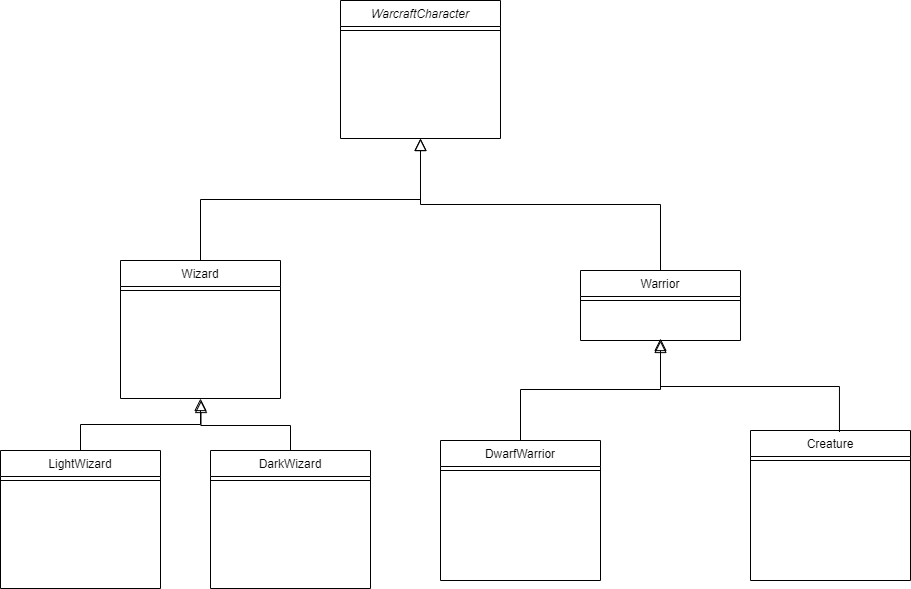

The diagram above was exported from draw.io. Its source (the exported page's mxGraphModel, read from the mxfile embedded in the PNG):
<mxGraphModel dx="813" dy="661" grid="1" gridSize="10" guides="1" tooltips="1" connect="1" arrows="1" fold="1" page="1" pageScale="1" pageWidth="827" pageHeight="1169" math="0" shadow="0">
  <root>
    <mxCell id="WIyWlLk6GJQsqaUBKTNV-0" />
    <mxCell id="WIyWlLk6GJQsqaUBKTNV-1" parent="WIyWlLk6GJQsqaUBKTNV-0" />
    <mxCell id="zkfFHV4jXpPFQw0GAbJ--0" value="WarcraftCharacter" style="swimlane;fontStyle=2;align=center;verticalAlign=top;childLayout=stackLayout;horizontal=1;startSize=26;horizontalStack=0;resizeParent=1;resizeLast=0;collapsible=1;marginBottom=0;rounded=0;shadow=0;strokeWidth=1;" parent="WIyWlLk6GJQsqaUBKTNV-1" vertex="1">
      <mxGeometry x="340" y="100" width="160" height="138" as="geometry">
        <mxRectangle x="230" y="140" width="160" height="26" as="alternateBounds" />
      </mxGeometry>
    </mxCell>
    <mxCell id="zkfFHV4jXpPFQw0GAbJ--4" value="" style="line;html=1;strokeWidth=1;align=left;verticalAlign=middle;spacingTop=-1;spacingLeft=3;spacingRight=3;rotatable=0;labelPosition=right;points=[];portConstraint=eastwest;" parent="zkfFHV4jXpPFQw0GAbJ--0" vertex="1">
      <mxGeometry y="26" width="160" height="8" as="geometry" />
    </mxCell>
    <mxCell id="zkfFHV4jXpPFQw0GAbJ--5" value="" style="text;align=left;verticalAlign=top;spacingLeft=4;spacingRight=4;overflow=hidden;rotatable=0;points=[[0,0.5],[1,0.5]];portConstraint=eastwest;" parent="zkfFHV4jXpPFQw0GAbJ--0" vertex="1">
      <mxGeometry y="34" width="160" height="26" as="geometry" />
    </mxCell>
    <mxCell id="zkfFHV4jXpPFQw0GAbJ--6" value="Wizard" style="swimlane;fontStyle=0;align=center;verticalAlign=top;childLayout=stackLayout;horizontal=1;startSize=26;horizontalStack=0;resizeParent=1;resizeLast=0;collapsible=1;marginBottom=0;rounded=0;shadow=0;strokeWidth=1;" parent="WIyWlLk6GJQsqaUBKTNV-1" vertex="1">
      <mxGeometry x="120" y="360" width="160" height="138" as="geometry">
        <mxRectangle x="130" y="380" width="160" height="26" as="alternateBounds" />
      </mxGeometry>
    </mxCell>
    <mxCell id="zkfFHV4jXpPFQw0GAbJ--9" value="" style="line;html=1;strokeWidth=1;align=left;verticalAlign=middle;spacingTop=-1;spacingLeft=3;spacingRight=3;rotatable=0;labelPosition=right;points=[];portConstraint=eastwest;" parent="zkfFHV4jXpPFQw0GAbJ--6" vertex="1">
      <mxGeometry y="26" width="160" height="8" as="geometry" />
    </mxCell>
    <mxCell id="zkfFHV4jXpPFQw0GAbJ--12" value="" style="endArrow=block;endSize=10;endFill=0;shadow=0;strokeWidth=1;rounded=0;edgeStyle=elbowEdgeStyle;elbow=vertical;" parent="WIyWlLk6GJQsqaUBKTNV-1" source="zkfFHV4jXpPFQw0GAbJ--6" target="zkfFHV4jXpPFQw0GAbJ--0" edge="1">
      <mxGeometry width="160" relative="1" as="geometry">
        <mxPoint x="200" y="203" as="sourcePoint" />
        <mxPoint x="200" y="203" as="targetPoint" />
      </mxGeometry>
    </mxCell>
    <mxCell id="zkfFHV4jXpPFQw0GAbJ--13" value="Warrior" style="swimlane;fontStyle=0;align=center;verticalAlign=top;childLayout=stackLayout;horizontal=1;startSize=26;horizontalStack=0;resizeParent=1;resizeLast=0;collapsible=1;marginBottom=0;rounded=0;shadow=0;strokeWidth=1;" parent="WIyWlLk6GJQsqaUBKTNV-1" vertex="1">
      <mxGeometry x="580" y="370" width="160" height="70" as="geometry">
        <mxRectangle x="340" y="380" width="170" height="26" as="alternateBounds" />
      </mxGeometry>
    </mxCell>
    <mxCell id="zkfFHV4jXpPFQw0GAbJ--15" value="" style="line;html=1;strokeWidth=1;align=left;verticalAlign=middle;spacingTop=-1;spacingLeft=3;spacingRight=3;rotatable=0;labelPosition=right;points=[];portConstraint=eastwest;" parent="zkfFHV4jXpPFQw0GAbJ--13" vertex="1">
      <mxGeometry y="26" width="160" height="8" as="geometry" />
    </mxCell>
    <mxCell id="zkfFHV4jXpPFQw0GAbJ--16" value="" style="endArrow=block;endSize=10;endFill=0;shadow=0;strokeWidth=1;rounded=0;edgeStyle=elbowEdgeStyle;elbow=vertical;" parent="WIyWlLk6GJQsqaUBKTNV-1" source="zkfFHV4jXpPFQw0GAbJ--13" target="zkfFHV4jXpPFQw0GAbJ--0" edge="1">
      <mxGeometry width="160" relative="1" as="geometry">
        <mxPoint x="210" y="373" as="sourcePoint" />
        <mxPoint x="310" y="271" as="targetPoint" />
      </mxGeometry>
    </mxCell>
    <mxCell id="XGja1Cg3dXp3mKcA8FFG-1" value="DarkWizard" style="swimlane;fontStyle=0;align=center;verticalAlign=top;childLayout=stackLayout;horizontal=1;startSize=26;horizontalStack=0;resizeParent=1;resizeLast=0;collapsible=1;marginBottom=0;rounded=0;shadow=0;strokeWidth=1;" vertex="1" parent="WIyWlLk6GJQsqaUBKTNV-1">
      <mxGeometry x="210" y="550" width="160" height="138" as="geometry">
        <mxRectangle x="130" y="380" width="160" height="26" as="alternateBounds" />
      </mxGeometry>
    </mxCell>
    <mxCell id="XGja1Cg3dXp3mKcA8FFG-4" value="" style="line;html=1;strokeWidth=1;align=left;verticalAlign=middle;spacingTop=-1;spacingLeft=3;spacingRight=3;rotatable=0;labelPosition=right;points=[];portConstraint=eastwest;" vertex="1" parent="XGja1Cg3dXp3mKcA8FFG-1">
      <mxGeometry y="26" width="160" height="8" as="geometry" />
    </mxCell>
    <mxCell id="XGja1Cg3dXp3mKcA8FFG-24" value="" style="endArrow=block;endSize=10;endFill=0;shadow=0;strokeWidth=1;rounded=0;edgeStyle=elbowEdgeStyle;elbow=vertical;exitX=0.5;exitY=0;exitDx=0;exitDy=0;" edge="1" parent="XGja1Cg3dXp3mKcA8FFG-1" source="XGja1Cg3dXp3mKcA8FFG-1">
      <mxGeometry width="160" relative="1" as="geometry">
        <mxPoint x="169.48000000000002" y="40.700000000000045" as="sourcePoint" />
        <mxPoint x="-9.480000000000018" y="-50" as="targetPoint" />
      </mxGeometry>
    </mxCell>
    <mxCell id="XGja1Cg3dXp3mKcA8FFG-7" value="LightWizard" style="swimlane;fontStyle=0;align=center;verticalAlign=top;childLayout=stackLayout;horizontal=1;startSize=26;horizontalStack=0;resizeParent=1;resizeLast=0;collapsible=1;marginBottom=0;rounded=0;shadow=0;strokeWidth=1;" vertex="1" parent="WIyWlLk6GJQsqaUBKTNV-1">
      <mxGeometry y="550" width="160" height="138" as="geometry">
        <mxRectangle x="130" y="380" width="160" height="26" as="alternateBounds" />
      </mxGeometry>
    </mxCell>
    <mxCell id="XGja1Cg3dXp3mKcA8FFG-10" value="" style="line;html=1;strokeWidth=1;align=left;verticalAlign=middle;spacingTop=-1;spacingLeft=3;spacingRight=3;rotatable=0;labelPosition=right;points=[];portConstraint=eastwest;" vertex="1" parent="XGja1Cg3dXp3mKcA8FFG-7">
      <mxGeometry y="26" width="160" height="8" as="geometry" />
    </mxCell>
    <mxCell id="XGja1Cg3dXp3mKcA8FFG-13" value="DwarfWarrior" style="swimlane;fontStyle=0;align=center;verticalAlign=top;childLayout=stackLayout;horizontal=1;startSize=26;horizontalStack=0;resizeParent=1;resizeLast=0;collapsible=1;marginBottom=0;rounded=0;shadow=0;strokeWidth=1;" vertex="1" parent="WIyWlLk6GJQsqaUBKTNV-1">
      <mxGeometry x="440" y="540" width="160" height="140" as="geometry">
        <mxRectangle x="340" y="380" width="170" height="26" as="alternateBounds" />
      </mxGeometry>
    </mxCell>
    <mxCell id="XGja1Cg3dXp3mKcA8FFG-15" value="" style="line;html=1;strokeWidth=1;align=left;verticalAlign=middle;spacingTop=-1;spacingLeft=3;spacingRight=3;rotatable=0;labelPosition=right;points=[];portConstraint=eastwest;" vertex="1" parent="XGja1Cg3dXp3mKcA8FFG-13">
      <mxGeometry y="26" width="160" height="8" as="geometry" />
    </mxCell>
    <mxCell id="XGja1Cg3dXp3mKcA8FFG-16" value="Creature" style="swimlane;fontStyle=0;align=center;verticalAlign=top;childLayout=stackLayout;horizontal=1;startSize=26;horizontalStack=0;resizeParent=1;resizeLast=0;collapsible=1;marginBottom=0;rounded=0;shadow=0;strokeWidth=1;" vertex="1" parent="WIyWlLk6GJQsqaUBKTNV-1">
      <mxGeometry x="750" y="530" width="160" height="150" as="geometry">
        <mxRectangle x="340" y="380" width="170" height="26" as="alternateBounds" />
      </mxGeometry>
    </mxCell>
    <mxCell id="XGja1Cg3dXp3mKcA8FFG-18" value="" style="line;html=1;strokeWidth=1;align=left;verticalAlign=middle;spacingTop=-1;spacingLeft=3;spacingRight=3;rotatable=0;labelPosition=right;points=[];portConstraint=eastwest;" vertex="1" parent="XGja1Cg3dXp3mKcA8FFG-16">
      <mxGeometry y="26" width="160" height="8" as="geometry" />
    </mxCell>
    <mxCell id="XGja1Cg3dXp3mKcA8FFG-19" value="" style="endArrow=block;endSize=10;endFill=0;shadow=0;strokeWidth=1;rounded=0;edgeStyle=elbowEdgeStyle;elbow=vertical;exitX=0.5;exitY=0;exitDx=0;exitDy=0;" edge="1" parent="WIyWlLk6GJQsqaUBKTNV-1" source="XGja1Cg3dXp3mKcA8FFG-13">
      <mxGeometry width="160" relative="1" as="geometry">
        <mxPoint x="560" y="540" as="sourcePoint" />
        <mxPoint x="660" y="438" as="targetPoint" />
      </mxGeometry>
    </mxCell>
    <mxCell id="XGja1Cg3dXp3mKcA8FFG-20" value="" style="endArrow=block;endSize=10;endFill=0;shadow=0;strokeWidth=1;rounded=0;edgeStyle=elbowEdgeStyle;elbow=vertical;exitX=0.556;exitY=0.01;exitDx=0;exitDy=0;exitPerimeter=0;" edge="1" parent="WIyWlLk6GJQsqaUBKTNV-1" source="XGja1Cg3dXp3mKcA8FFG-16">
      <mxGeometry width="160" relative="1" as="geometry">
        <mxPoint x="1020" y="552" as="sourcePoint" />
        <mxPoint x="660" y="440" as="targetPoint" />
      </mxGeometry>
    </mxCell>
    <mxCell id="XGja1Cg3dXp3mKcA8FFG-21" value="" style="endArrow=block;endSize=10;endFill=0;shadow=0;strokeWidth=1;rounded=0;edgeStyle=elbowEdgeStyle;elbow=vertical;exitX=0.5;exitY=0;exitDx=0;exitDy=0;" edge="1" parent="WIyWlLk6GJQsqaUBKTNV-1" source="XGja1Cg3dXp3mKcA8FFG-7">
      <mxGeometry width="160" relative="1" as="geometry">
        <mxPoint x="100" y="600" as="sourcePoint" />
        <mxPoint x="200" y="498" as="targetPoint" />
      </mxGeometry>
    </mxCell>
  </root>
</mxGraphModel>